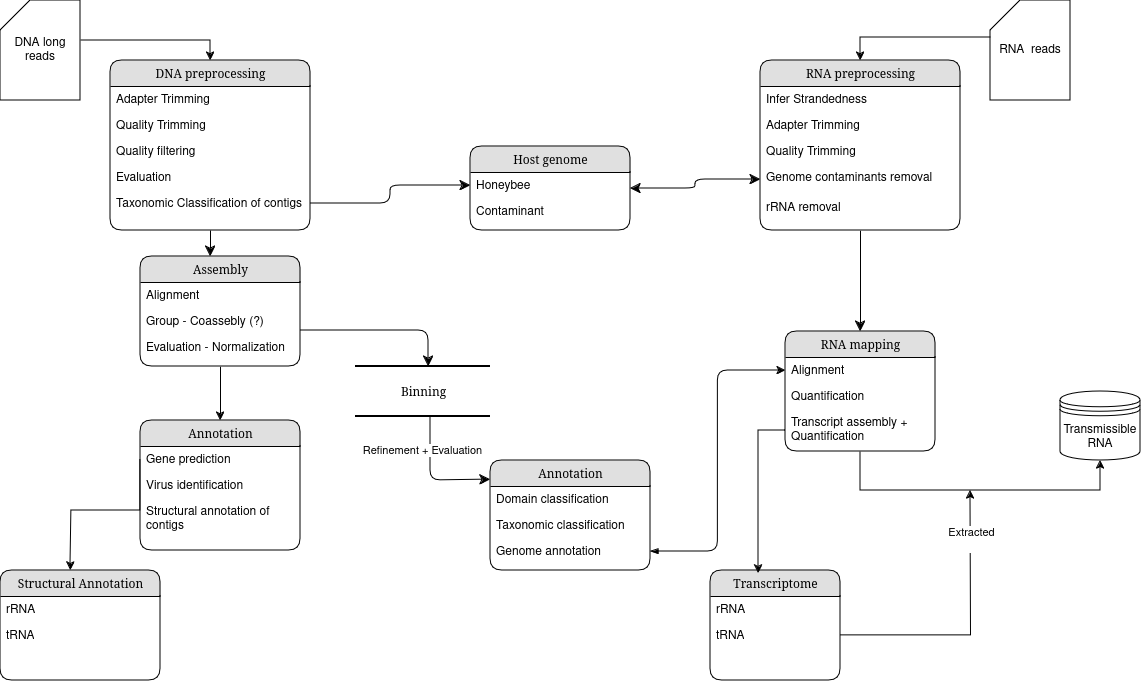

The diagram above was exported from draw.io. Its source (the exported page's mxGraphModel, read from the mxfile embedded in the PNG):
<mxGraphModel dx="1434" dy="719" grid="1" gridSize="10" guides="1" tooltips="1" connect="1" arrows="1" fold="1" page="1" pageScale="1" pageWidth="1100" pageHeight="850" background="none" math="0" shadow="0">
  <root>
    <mxCell id="0" />
    <mxCell id="1" parent="0" />
    <mxCell id="21ea969265ad0168-6" value="DNA preprocessing" style="swimlane;html=1;fontStyle=0;childLayout=stackLayout;horizontal=1;startSize=26;fillColor=#e0e0e0;horizontalStack=0;resizeParent=1;resizeLast=0;collapsible=1;marginBottom=0;swimlaneFillColor=#ffffff;align=center;rounded=1;shadow=0;comic=0;labelBackgroundColor=none;strokeWidth=1;fontFamily=Verdana;fontSize=12" parent="1" vertex="1">
      <mxGeometry x="130" y="70" width="200" height="170" as="geometry" />
    </mxCell>
    <mxCell id="6PhUnKm4TPfKqV3Mqmgi-2" value="Adapter Trimming" style="text;html=1;strokeColor=none;fillColor=none;spacingLeft=4;spacingRight=4;whiteSpace=wrap;overflow=hidden;rotatable=0;points=[[0,0.5],[1,0.5]];portConstraint=eastwest;" parent="21ea969265ad0168-6" vertex="1">
      <mxGeometry y="26" width="200" height="26" as="geometry" />
    </mxCell>
    <mxCell id="6PhUnKm4TPfKqV3Mqmgi-1" value="Quality Trimming" style="text;html=1;strokeColor=none;fillColor=none;spacingLeft=4;spacingRight=4;whiteSpace=wrap;overflow=hidden;rotatable=0;points=[[0,0.5],[1,0.5]];portConstraint=eastwest;" parent="21ea969265ad0168-6" vertex="1">
      <mxGeometry y="52" width="200" height="26" as="geometry" />
    </mxCell>
    <mxCell id="21ea969265ad0168-7" value="Quality filtering" style="text;html=1;strokeColor=none;fillColor=none;spacingLeft=4;spacingRight=4;whiteSpace=wrap;overflow=hidden;rotatable=0;points=[[0,0.5],[1,0.5]];portConstraint=eastwest;" parent="21ea969265ad0168-6" vertex="1">
      <mxGeometry y="78" width="200" height="26" as="geometry" />
    </mxCell>
    <mxCell id="21ea969265ad0168-8" value="Evaluation" style="text;html=1;strokeColor=none;fillColor=none;spacingLeft=4;spacingRight=4;whiteSpace=wrap;overflow=hidden;rotatable=0;points=[[0,0.5],[1,0.5]];portConstraint=eastwest;" parent="21ea969265ad0168-6" vertex="1">
      <mxGeometry y="104" width="200" height="26" as="geometry" />
    </mxCell>
    <mxCell id="21ea969265ad0168-9" value="Taxonomic Classification of contigs" style="text;html=1;strokeColor=none;fillColor=none;spacingLeft=4;spacingRight=4;whiteSpace=wrap;overflow=hidden;rotatable=0;points=[[0,0.5],[1,0.5]];portConstraint=eastwest;" parent="21ea969265ad0168-6" vertex="1">
      <mxGeometry y="130" width="200" height="26" as="geometry" />
    </mxCell>
    <mxCell id="rCyqSnBFEm6M69R7qKbM-1" style="edgeStyle=orthogonalEdgeStyle;rounded=0;orthogonalLoop=1;jettySize=auto;html=1;entryX=0.5;entryY=0;entryDx=0;entryDy=0;" parent="1" source="21ea969265ad0168-14" target="21ea969265ad0168-18" edge="1">
      <mxGeometry relative="1" as="geometry" />
    </mxCell>
    <mxCell id="21ea969265ad0168-14" value="Assembly" style="swimlane;html=1;fontStyle=0;childLayout=stackLayout;horizontal=1;startSize=26;fillColor=#e0e0e0;horizontalStack=0;resizeParent=1;resizeLast=0;collapsible=1;marginBottom=0;swimlaneFillColor=#ffffff;align=center;rounded=1;shadow=0;comic=0;labelBackgroundColor=none;strokeWidth=1;fontFamily=Verdana;fontSize=12" parent="1" vertex="1">
      <mxGeometry x="160" y="266" width="160" height="110" as="geometry" />
    </mxCell>
    <mxCell id="21ea969265ad0168-15" value="Alignment&lt;span style=&quot;white-space: pre;&quot;&gt;&#09;&lt;/span&gt;" style="text;html=1;strokeColor=none;fillColor=none;spacingLeft=4;spacingRight=4;whiteSpace=wrap;overflow=hidden;rotatable=0;points=[[0,0.5],[1,0.5]];portConstraint=eastwest;" parent="21ea969265ad0168-14" vertex="1">
      <mxGeometry y="26" width="160" height="26" as="geometry" />
    </mxCell>
    <mxCell id="21ea969265ad0168-16" value="Group - Coassebly (?)" style="text;html=1;strokeColor=none;fillColor=none;spacingLeft=4;spacingRight=4;whiteSpace=wrap;overflow=hidden;rotatable=0;points=[[0,0.5],[1,0.5]];portConstraint=eastwest;" parent="21ea969265ad0168-14" vertex="1">
      <mxGeometry y="52" width="160" height="26" as="geometry" />
    </mxCell>
    <mxCell id="21ea969265ad0168-17" value="Evaluation - Normalization" style="text;html=1;strokeColor=none;fillColor=none;spacingLeft=4;spacingRight=4;whiteSpace=wrap;overflow=hidden;rotatable=0;points=[[0,0.5],[1,0.5]];portConstraint=eastwest;" parent="21ea969265ad0168-14" vertex="1">
      <mxGeometry y="78" width="160" height="26" as="geometry" />
    </mxCell>
    <mxCell id="21ea969265ad0168-18" value="Annotation" style="swimlane;html=1;fontStyle=0;childLayout=stackLayout;horizontal=1;startSize=26;fillColor=#e0e0e0;horizontalStack=0;resizeParent=1;resizeLast=0;collapsible=1;marginBottom=0;swimlaneFillColor=#ffffff;align=center;rounded=1;shadow=0;comic=0;labelBackgroundColor=none;strokeWidth=1;fontFamily=Verdana;fontSize=12" parent="1" vertex="1">
      <mxGeometry x="160" y="430" width="160" height="130" as="geometry" />
    </mxCell>
    <mxCell id="rCyqSnBFEm6M69R7qKbM-9" style="edgeStyle=orthogonalEdgeStyle;rounded=0;orthogonalLoop=1;jettySize=auto;html=1;exitX=0;exitY=0.5;exitDx=0;exitDy=0;" parent="21ea969265ad0168-18" source="21ea969265ad0168-19" edge="1">
      <mxGeometry relative="1" as="geometry">
        <mxPoint x="-70" y="150" as="targetPoint" />
        <Array as="points">
          <mxPoint y="90" />
          <mxPoint x="-69" y="90" />
        </Array>
      </mxGeometry>
    </mxCell>
    <mxCell id="21ea969265ad0168-19" value="Gene prediction" style="text;html=1;strokeColor=none;fillColor=none;spacingLeft=4;spacingRight=4;whiteSpace=wrap;overflow=hidden;rotatable=0;points=[[0,0.5],[1,0.5]];portConstraint=eastwest;" parent="21ea969265ad0168-18" vertex="1">
      <mxGeometry y="26" width="160" height="26" as="geometry" />
    </mxCell>
    <mxCell id="21ea969265ad0168-20" value="Virus identification" style="text;html=1;strokeColor=none;fillColor=none;spacingLeft=4;spacingRight=4;whiteSpace=wrap;overflow=hidden;rotatable=0;points=[[0,0.5],[1,0.5]];portConstraint=eastwest;" parent="21ea969265ad0168-18" vertex="1">
      <mxGeometry y="52" width="160" height="26" as="geometry" />
    </mxCell>
    <mxCell id="21ea969265ad0168-51" value="Structural annotation of contigs" style="text;html=1;strokeColor=none;fillColor=none;spacingLeft=4;spacingRight=4;whiteSpace=wrap;overflow=hidden;rotatable=0;points=[[0,0.5],[1,0.5]];portConstraint=eastwest;" parent="21ea969265ad0168-18" vertex="1">
      <mxGeometry y="78" width="160" height="32" as="geometry" />
    </mxCell>
    <mxCell id="21ea969265ad0168-22" value="Host genome" style="swimlane;html=1;fontStyle=0;childLayout=stackLayout;horizontal=1;startSize=26;fillColor=#e0e0e0;horizontalStack=0;resizeParent=1;resizeLast=0;collapsible=1;marginBottom=0;swimlaneFillColor=#ffffff;align=center;rounded=1;shadow=0;comic=0;labelBackgroundColor=none;strokeWidth=1;fontFamily=Verdana;fontSize=12" parent="1" vertex="1">
      <mxGeometry x="490" y="156" width="160" height="84" as="geometry" />
    </mxCell>
    <mxCell id="21ea969265ad0168-23" value="Honeybee" style="text;html=1;strokeColor=none;fillColor=none;spacingLeft=4;spacingRight=4;whiteSpace=wrap;overflow=hidden;rotatable=0;points=[[0,0.5],[1,0.5]];portConstraint=eastwest;" parent="21ea969265ad0168-22" vertex="1">
      <mxGeometry y="26" width="160" height="26" as="geometry" />
    </mxCell>
    <mxCell id="21ea969265ad0168-24" value="Contaminant" style="text;html=1;strokeColor=none;fillColor=none;spacingLeft=4;spacingRight=4;whiteSpace=wrap;overflow=hidden;rotatable=0;points=[[0,0.5],[1,0.5]];portConstraint=eastwest;" parent="21ea969265ad0168-22" vertex="1">
      <mxGeometry y="52" width="160" height="26" as="geometry" />
    </mxCell>
    <mxCell id="21ea969265ad0168-26" value="Annotation" style="swimlane;html=1;fontStyle=0;childLayout=stackLayout;horizontal=1;startSize=26;fillColor=#e0e0e0;horizontalStack=0;resizeParent=1;resizeLast=0;collapsible=1;marginBottom=0;swimlaneFillColor=#ffffff;align=center;rounded=1;shadow=0;comic=0;labelBackgroundColor=none;strokeWidth=1;fontFamily=Verdana;fontSize=12" parent="1" vertex="1">
      <mxGeometry x="510" y="470" width="160" height="110" as="geometry" />
    </mxCell>
    <mxCell id="21ea969265ad0168-27" value="Domain classification" style="text;html=1;strokeColor=none;fillColor=none;spacingLeft=4;spacingRight=4;whiteSpace=wrap;overflow=hidden;rotatable=0;points=[[0,0.5],[1,0.5]];portConstraint=eastwest;" parent="21ea969265ad0168-26" vertex="1">
      <mxGeometry y="26" width="160" height="26" as="geometry" />
    </mxCell>
    <mxCell id="21ea969265ad0168-28" value="Taxonomic classification" style="text;html=1;strokeColor=none;fillColor=none;spacingLeft=4;spacingRight=4;whiteSpace=wrap;overflow=hidden;rotatable=0;points=[[0,0.5],[1,0.5]];portConstraint=eastwest;" parent="21ea969265ad0168-26" vertex="1">
      <mxGeometry y="52" width="160" height="26" as="geometry" />
    </mxCell>
    <mxCell id="21ea969265ad0168-29" value="Genome annotation" style="text;html=1;strokeColor=none;fillColor=none;spacingLeft=4;spacingRight=4;whiteSpace=wrap;overflow=hidden;rotatable=0;points=[[0,0.5],[1,0.5]];portConstraint=eastwest;" parent="21ea969265ad0168-26" vertex="1">
      <mxGeometry y="78" width="160" height="26" as="geometry" />
    </mxCell>
    <mxCell id="21ea969265ad0168-30" value="Binning" style="html=1;rounded=0;shadow=0;comic=0;labelBackgroundColor=none;strokeWidth=2;fontFamily=Verdana;fontSize=12;align=center;shape=mxgraph.ios7ui.horLines;" parent="1" vertex="1">
      <mxGeometry x="375" y="376" width="135" height="50" as="geometry" />
    </mxCell>
    <mxCell id="21ea969265ad0168-34" value="" style="edgeStyle=orthogonalEdgeStyle;html=1;labelBackgroundColor=none;startFill=0;startSize=8;endFill=1;endSize=8;fontFamily=Verdana;fontSize=12;entryX=0;entryY=0.173;entryDx=0;entryDy=0;entryPerimeter=0;" parent="1" source="21ea969265ad0168-30" target="21ea969265ad0168-26" edge="1">
      <mxGeometry x="-0.1342" y="32" relative="1" as="geometry">
        <mxPoint as="offset" />
        <mxPoint x="490" y="490" as="targetPoint" />
        <Array as="points">
          <mxPoint x="450" y="490" />
        </Array>
      </mxGeometry>
    </mxCell>
    <mxCell id="rCyqSnBFEm6M69R7qKbM-8" value="Refinement + Evaluation" style="edgeLabel;html=1;align=center;verticalAlign=middle;resizable=0;points=[];" parent="21ea969265ad0168-34" vertex="1" connectable="0">
      <mxGeometry x="0.0712" relative="1" as="geometry">
        <mxPoint x="-10" y="-30" as="offset" />
      </mxGeometry>
    </mxCell>
    <mxCell id="21ea969265ad0168-35" style="edgeStyle=orthogonalEdgeStyle;html=1;labelBackgroundColor=none;startFill=0;startSize=8;endFill=1;endSize=8;fontFamily=Verdana;fontSize=12;" parent="1" source="21ea969265ad0168-14" target="21ea969265ad0168-30" edge="1">
      <mxGeometry relative="1" as="geometry">
        <Array as="points">
          <mxPoint x="448" y="340" />
        </Array>
      </mxGeometry>
    </mxCell>
    <mxCell id="21ea969265ad0168-36" style="edgeStyle=orthogonalEdgeStyle;html=1;labelBackgroundColor=none;startFill=0;startSize=8;endFill=1;endSize=8;fontFamily=Verdana;fontSize=12;" parent="1" source="21ea969265ad0168-6" target="21ea969265ad0168-14" edge="1">
      <mxGeometry relative="1" as="geometry">
        <Array as="points">
          <mxPoint x="240" y="240" />
          <mxPoint x="240" y="240" />
        </Array>
      </mxGeometry>
    </mxCell>
    <mxCell id="21ea969265ad0168-38" style="edgeStyle=orthogonalEdgeStyle;html=1;labelBackgroundColor=none;startFill=1;startSize=8;endFill=1;endSize=8;fontFamily=Verdana;fontSize=12;exitX=0;exitY=0.5;exitDx=0;exitDy=0;startArrow=classic;" parent="1" source="jt7ykS_aWVsNhZBT41tZ-5" target="21ea969265ad0168-22" edge="1">
      <mxGeometry relative="1" as="geometry">
        <mxPoint x="690" y="180" as="sourcePoint" />
      </mxGeometry>
    </mxCell>
    <mxCell id="21ea969265ad0168-41" style="edgeStyle=orthogonalEdgeStyle;html=1;exitX=1;exitY=0.5;entryX=0;entryY=0.5;labelBackgroundColor=none;startFill=0;startSize=8;endFill=1;endSize=8;fontFamily=Verdana;fontSize=12;" parent="1" source="21ea969265ad0168-9" target="21ea969265ad0168-23" edge="1">
      <mxGeometry relative="1" as="geometry" />
    </mxCell>
    <mxCell id="21ea969265ad0168-44" style="edgeStyle=orthogonalEdgeStyle;html=1;labelBackgroundColor=none;startFill=1;endFill=1;fontFamily=Verdana;fontSize=12;entryX=0;entryY=0.5;entryDx=0;entryDy=0;startArrow=blockThin;" parent="1" source="21ea969265ad0168-29" target="rCyqSnBFEm6M69R7qKbM-5" edge="1">
      <mxGeometry relative="1" as="geometry">
        <mxPoint x="880" y="530" as="targetPoint" />
        <mxPoint x="720" y="590" as="sourcePoint" />
      </mxGeometry>
    </mxCell>
    <mxCell id="21ea969265ad0168-49" style="edgeStyle=orthogonalEdgeStyle;html=1;exitX=0.5;exitY=1;labelBackgroundColor=none;startFill=0;startSize=8;endFill=1;endSize=8;fontFamily=Verdana;fontSize=12;exitDx=0;exitDy=0;entryX=0.5;entryY=0;entryDx=0;entryDy=0;" parent="1" source="jt7ykS_aWVsNhZBT41tZ-1" edge="1" target="rCyqSnBFEm6M69R7qKbM-4">
      <mxGeometry relative="1" as="geometry">
        <mxPoint x="970" y="310" as="targetPoint" />
        <Array as="points" />
        <mxPoint x="810" y="310" as="sourcePoint" />
      </mxGeometry>
    </mxCell>
    <mxCell id="6PhUnKm4TPfKqV3Mqmgi-7" style="edgeStyle=orthogonalEdgeStyle;rounded=0;orthogonalLoop=1;jettySize=auto;html=1;entryX=0.5;entryY=0;entryDx=0;entryDy=0;" parent="1" source="6PhUnKm4TPfKqV3Mqmgi-5" target="21ea969265ad0168-6" edge="1">
      <mxGeometry relative="1" as="geometry">
        <Array as="points">
          <mxPoint x="230" y="50" />
        </Array>
      </mxGeometry>
    </mxCell>
    <mxCell id="6PhUnKm4TPfKqV3Mqmgi-5" value="DNA long reads" style="shape=card;whiteSpace=wrap;html=1;" parent="1" vertex="1">
      <mxGeometry x="20" y="10" width="80" height="100" as="geometry" />
    </mxCell>
    <mxCell id="jt7ykS_aWVsNhZBT41tZ-22" value="" style="edgeStyle=orthogonalEdgeStyle;rounded=0;orthogonalLoop=1;jettySize=auto;html=1;entryX=0.5;entryY=1;entryDx=0;entryDy=0;" edge="1" parent="1" source="rCyqSnBFEm6M69R7qKbM-4" target="jt7ykS_aWVsNhZBT41tZ-28">
      <mxGeometry relative="1" as="geometry">
        <mxPoint x="1110" y="461" as="targetPoint" />
        <Array as="points">
          <mxPoint x="880" y="500" />
          <mxPoint x="1120" y="500" />
        </Array>
      </mxGeometry>
    </mxCell>
    <mxCell id="rCyqSnBFEm6M69R7qKbM-4" value="RNA mapping" style="swimlane;html=1;fontStyle=0;childLayout=stackLayout;horizontal=1;startSize=26;fillColor=#e0e0e0;horizontalStack=0;resizeParent=1;resizeLast=0;collapsible=1;marginBottom=0;swimlaneFillColor=#ffffff;align=center;rounded=1;shadow=0;comic=0;labelBackgroundColor=none;strokeWidth=1;fontFamily=Verdana;fontSize=12" parent="1" vertex="1">
      <mxGeometry x="805" y="341" width="150" height="120" as="geometry" />
    </mxCell>
    <mxCell id="rCyqSnBFEm6M69R7qKbM-5" value="Alignment" style="text;html=1;strokeColor=none;fillColor=none;spacingLeft=4;spacingRight=4;whiteSpace=wrap;overflow=hidden;rotatable=0;points=[[0,0.5],[1,0.5]];portConstraint=eastwest;" parent="rCyqSnBFEm6M69R7qKbM-4" vertex="1">
      <mxGeometry y="26" width="150" height="26" as="geometry" />
    </mxCell>
    <mxCell id="rCyqSnBFEm6M69R7qKbM-6" value="Quantification" style="text;html=1;strokeColor=none;fillColor=none;spacingLeft=4;spacingRight=4;whiteSpace=wrap;overflow=hidden;rotatable=0;points=[[0,0.5],[1,0.5]];portConstraint=eastwest;" parent="rCyqSnBFEm6M69R7qKbM-4" vertex="1">
      <mxGeometry y="52" width="150" height="26" as="geometry" />
    </mxCell>
    <mxCell id="rCyqSnBFEm6M69R7qKbM-7" value="Transcript assembly + Quantification" style="text;html=1;strokeColor=none;fillColor=none;spacingLeft=4;spacingRight=4;whiteSpace=wrap;overflow=hidden;rotatable=0;points=[[0,0.5],[1,0.5]];portConstraint=eastwest;" parent="rCyqSnBFEm6M69R7qKbM-4" vertex="1">
      <mxGeometry y="78" width="150" height="42" as="geometry" />
    </mxCell>
    <mxCell id="rCyqSnBFEm6M69R7qKbM-10" value="Structural Annotation" style="swimlane;html=1;fontStyle=0;childLayout=stackLayout;horizontal=1;startSize=26;fillColor=#e0e0e0;horizontalStack=0;resizeParent=1;resizeLast=0;collapsible=1;marginBottom=0;swimlaneFillColor=#ffffff;align=center;rounded=1;shadow=0;comic=0;labelBackgroundColor=none;strokeWidth=1;fontFamily=Verdana;fontSize=12" parent="1" vertex="1">
      <mxGeometry x="20" y="580" width="160" height="110" as="geometry" />
    </mxCell>
    <mxCell id="rCyqSnBFEm6M69R7qKbM-11" value="rRNA" style="text;html=1;strokeColor=none;fillColor=none;spacingLeft=4;spacingRight=4;whiteSpace=wrap;overflow=hidden;rotatable=0;points=[[0,0.5],[1,0.5]];portConstraint=eastwest;" parent="rCyqSnBFEm6M69R7qKbM-10" vertex="1">
      <mxGeometry y="26" width="160" height="26" as="geometry" />
    </mxCell>
    <mxCell id="rCyqSnBFEm6M69R7qKbM-12" value="tRNA" style="text;html=1;strokeColor=none;fillColor=none;spacingLeft=4;spacingRight=4;whiteSpace=wrap;overflow=hidden;rotatable=0;points=[[0,0.5],[1,0.5]];portConstraint=eastwest;" parent="rCyqSnBFEm6M69R7qKbM-10" vertex="1">
      <mxGeometry y="52" width="160" height="26" as="geometry" />
    </mxCell>
    <mxCell id="jt7ykS_aWVsNhZBT41tZ-1" value="RNA preprocessing" style="swimlane;html=1;fontStyle=0;childLayout=stackLayout;horizontal=1;startSize=26;fillColor=#e0e0e0;horizontalStack=0;resizeParent=1;resizeLast=0;collapsible=1;marginBottom=0;swimlaneFillColor=#ffffff;align=center;rounded=1;shadow=0;comic=0;labelBackgroundColor=none;strokeWidth=1;fontFamily=Verdana;fontSize=12" vertex="1" parent="1">
      <mxGeometry x="780" y="70" width="200" height="170" as="geometry" />
    </mxCell>
    <mxCell id="jt7ykS_aWVsNhZBT41tZ-2" value="Infer Strandedness" style="text;html=1;strokeColor=none;fillColor=none;spacingLeft=4;spacingRight=4;whiteSpace=wrap;overflow=hidden;rotatable=0;points=[[0,0.5],[1,0.5]];portConstraint=eastwest;" vertex="1" parent="jt7ykS_aWVsNhZBT41tZ-1">
      <mxGeometry y="26" width="200" height="26" as="geometry" />
    </mxCell>
    <mxCell id="jt7ykS_aWVsNhZBT41tZ-3" value="Adapter Trimming" style="text;html=1;strokeColor=none;fillColor=none;spacingLeft=4;spacingRight=4;whiteSpace=wrap;overflow=hidden;rotatable=0;points=[[0,0.5],[1,0.5]];portConstraint=eastwest;" vertex="1" parent="jt7ykS_aWVsNhZBT41tZ-1">
      <mxGeometry y="52" width="200" height="26" as="geometry" />
    </mxCell>
    <mxCell id="jt7ykS_aWVsNhZBT41tZ-4" value="Quality Trimming" style="text;html=1;strokeColor=none;fillColor=none;spacingLeft=4;spacingRight=4;whiteSpace=wrap;overflow=hidden;rotatable=0;points=[[0,0.5],[1,0.5]];portConstraint=eastwest;" vertex="1" parent="jt7ykS_aWVsNhZBT41tZ-1">
      <mxGeometry y="78" width="200" height="26" as="geometry" />
    </mxCell>
    <mxCell id="jt7ykS_aWVsNhZBT41tZ-5" value="Genome contaminants removal" style="text;html=1;strokeColor=none;fillColor=none;spacingLeft=4;spacingRight=4;whiteSpace=wrap;overflow=hidden;rotatable=1;points=[[0,0.5],[1,0.5]];portConstraint=eastwest;movable=1;resizable=1;deletable=1;editable=1;locked=0;connectable=1;" vertex="1" parent="jt7ykS_aWVsNhZBT41tZ-1">
      <mxGeometry y="104" width="200" height="30" as="geometry" />
    </mxCell>
    <mxCell id="jt7ykS_aWVsNhZBT41tZ-11" value="rRNA removal" style="text;html=1;strokeColor=none;fillColor=none;spacingLeft=4;spacingRight=4;whiteSpace=wrap;overflow=hidden;rotatable=0;points=[[0,0.5],[1,0.5]];portConstraint=eastwest;" vertex="1" parent="jt7ykS_aWVsNhZBT41tZ-1">
      <mxGeometry y="134" width="200" height="26" as="geometry" />
    </mxCell>
    <mxCell id="jt7ykS_aWVsNhZBT41tZ-9" style="edgeStyle=orthogonalEdgeStyle;rounded=0;orthogonalLoop=1;jettySize=auto;html=1;entryX=0.5;entryY=0;entryDx=0;entryDy=0;exitX=0.025;exitY=0.37;exitDx=0;exitDy=0;exitPerimeter=0;" edge="1" parent="1" source="jt7ykS_aWVsNhZBT41tZ-7" target="jt7ykS_aWVsNhZBT41tZ-1">
      <mxGeometry relative="1" as="geometry" />
    </mxCell>
    <mxCell id="jt7ykS_aWVsNhZBT41tZ-7" value="RNA&amp;nbsp; reads" style="shape=card;whiteSpace=wrap;html=1;" vertex="1" parent="1">
      <mxGeometry x="1010" y="10" width="80" height="100" as="geometry" />
    </mxCell>
    <mxCell id="jt7ykS_aWVsNhZBT41tZ-13" value="Transcriptome" style="swimlane;html=1;fontStyle=0;childLayout=stackLayout;horizontal=1;startSize=26;fillColor=#e0e0e0;horizontalStack=0;resizeParent=1;resizeLast=0;collapsible=1;marginBottom=0;swimlaneFillColor=#ffffff;align=center;rounded=1;shadow=0;comic=0;labelBackgroundColor=none;strokeWidth=1;fontFamily=Verdana;fontSize=12" vertex="1" parent="1">
      <mxGeometry x="730" y="580" width="130" height="110" as="geometry" />
    </mxCell>
    <mxCell id="jt7ykS_aWVsNhZBT41tZ-14" value="rRNA" style="text;html=1;strokeColor=none;fillColor=none;spacingLeft=4;spacingRight=4;whiteSpace=wrap;overflow=hidden;rotatable=0;points=[[0,0.5],[1,0.5]];portConstraint=eastwest;" vertex="1" parent="jt7ykS_aWVsNhZBT41tZ-13">
      <mxGeometry y="26" width="130" height="26" as="geometry" />
    </mxCell>
    <mxCell id="jt7ykS_aWVsNhZBT41tZ-23" style="edgeStyle=orthogonalEdgeStyle;rounded=0;orthogonalLoop=1;jettySize=auto;html=1;" edge="1" parent="jt7ykS_aWVsNhZBT41tZ-13" source="jt7ykS_aWVsNhZBT41tZ-15">
      <mxGeometry relative="1" as="geometry">
        <mxPoint x="260" y="-80" as="targetPoint" />
      </mxGeometry>
    </mxCell>
    <mxCell id="jt7ykS_aWVsNhZBT41tZ-26" value="&lt;div&gt;Extracted&lt;/div&gt;&lt;div&gt;&lt;br&gt;&lt;/div&gt;" style="edgeLabel;html=1;align=center;verticalAlign=middle;resizable=0;points=[];" vertex="1" connectable="0" parent="jt7ykS_aWVsNhZBT41tZ-23">
      <mxGeometry x="0.9564" relative="1" as="geometry">
        <mxPoint y="42" as="offset" />
      </mxGeometry>
    </mxCell>
    <mxCell id="jt7ykS_aWVsNhZBT41tZ-15" value="tRNA" style="text;html=1;strokeColor=none;fillColor=none;spacingLeft=4;spacingRight=4;whiteSpace=wrap;overflow=hidden;rotatable=0;points=[[0,0.5],[1,0.5]];portConstraint=eastwest;" vertex="1" parent="jt7ykS_aWVsNhZBT41tZ-13">
      <mxGeometry y="52" width="130" height="26" as="geometry" />
    </mxCell>
    <mxCell id="jt7ykS_aWVsNhZBT41tZ-17" style="edgeStyle=orthogonalEdgeStyle;rounded=0;orthogonalLoop=1;jettySize=auto;html=1;exitX=0;exitY=0.5;exitDx=0;exitDy=0;entryX=0.369;entryY=0.027;entryDx=0;entryDy=0;entryPerimeter=0;" edge="1" parent="1" source="rCyqSnBFEm6M69R7qKbM-7" target="jt7ykS_aWVsNhZBT41tZ-13">
      <mxGeometry relative="1" as="geometry">
        <mxPoint x="790" y="560" as="targetPoint" />
        <Array as="points">
          <mxPoint x="778" y="440" />
        </Array>
      </mxGeometry>
    </mxCell>
    <mxCell id="jt7ykS_aWVsNhZBT41tZ-28" value="&lt;div&gt;Transmissible&lt;/div&gt;&lt;div&gt;RNA&lt;br&gt;&lt;/div&gt;" style="shape=datastore;whiteSpace=wrap;html=1;" vertex="1" parent="1">
      <mxGeometry x="1080" y="401" width="80" height="69" as="geometry" />
    </mxCell>
  </root>
</mxGraphModel>